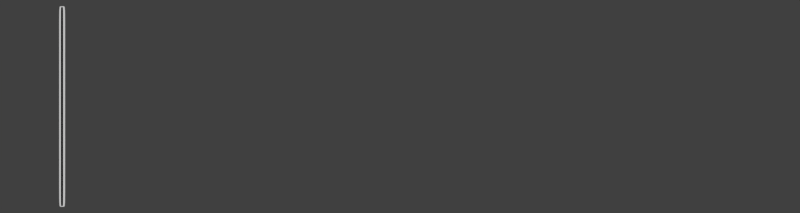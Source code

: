 # Source: guitarTabTexture.blend  (saved by Blender 2.79.0; exported with 4.5.12 LTS)
import bpy
from mathutils import Matrix  # noqa: F401  (used for matrix-valued properties, if any)

bpy.ops.wm.read_factory_settings(use_empty=True)
scene = bpy.context.scene
scene.name = 'Scene'

# ---- collections
col_collection_1 = bpy.data.collections.new('Collection 1'); scene.collection.children.link(col_collection_1)
col_collection_2 = bpy.data.collections.new('Collection 2'); scene.collection.children.link(col_collection_2)
col_collection_3 = bpy.data.collections.new('Collection 3'); scene.collection.children.link(col_collection_3)
col_collection_4 = bpy.data.collections.new('Collection 4'); scene.collection.children.link(col_collection_4)
col_collection_4.hide_render = True
col_collection_4.hide_viewport = True
col_collection_6 = bpy.data.collections.new('Collection 6'); scene.collection.children.link(col_collection_6)
col_collection_6.hide_render = True
col_collection_6.hide_viewport = True
col_collection_11 = bpy.data.collections.new('Collection 11'); scene.collection.children.link(col_collection_11)
col_collection_11.hide_render = True
col_collection_11.hide_viewport = True
col_collection_12 = bpy.data.collections.new('Collection 12'); scene.collection.children.link(col_collection_12)
col_collection_12.hide_render = True
col_collection_12.hide_viewport = True
col_collection_15 = bpy.data.collections.new('Collection 15'); scene.collection.children.link(col_collection_15)
col_collection_15.hide_render = True
col_collection_15.hide_viewport = True

# ---- world
world_world = bpy.data.worlds.new('World'); scene.world = world_world
world_world.color = (0.05088, 0.05088, 0.05088)
world_world.use_sun_shadow = False
world_world.sun_shadow_jitter_overblur = 0.0
world_world.cycles.sampling_method = 'MANUAL'

# ---- cameras
cam_camera_001 = bpy.data.cameras.new('Camera.001')
cam_camera_001.type = 'ORTHO'
cam_camera_001.clip_end = 100.0
cam_camera_001.lens = 35.0
cam_camera_001.sensor_width = 32.0
cam_camera_001.sensor_height = 18.0
cam_camera_001.display_size = 2.0
cam_camera_001.dof.focus_distance = 0.0

# ---- meshes
me_plane_001 = bpy.data.meshes.new('Plane.001')
me_plane_001.from_pydata([(-1.0, -1.0, 0.0), (1.0, -1.0, 0.0), (-1.0, 1.0, 0.0), (1.0, 1.0, 0.0), (-1.0, 0.9858, 0.0), (-1.0, -0.9858, 0.0), (1.0, -0.9858, 0.0), (1.0, 0.9858, 0.0)], [], [(4, 7, 3, 2), (0, 1, 6, 5), (5, 6, 7, 4)])
me_plane_001.use_remesh_preserve_volume = False
me_plane_001.use_remesh_preserve_attributes = False
me_plane_001.use_mirror_vertex_groups = False
me_plane_001.update()
me_plane_002 = bpy.data.meshes.new('Plane.002')
me_plane_002.from_pydata([(-0.792, -1.0, 0.0), (0.792, -1.0, 0.0), (-0.792, 1.0, 0.0), (0.792, 1.0, 0.0), (-0.792, 0.9884, 0.0), (-0.792, -0.9884, 0.0), (0.792, -0.9884, 0.0), (0.792, 0.9884, 0.0)], [], [(4, 7, 3, 2), (0, 1, 6, 5), (5, 6, 7, 4)])
me_plane_002.use_remesh_preserve_volume = False
me_plane_002.use_remesh_preserve_attributes = False
me_plane_002.use_mirror_vertex_groups = False
me_plane_002.update()
me_plane_003 = bpy.data.meshes.new('Plane.003')
me_plane_003.from_pydata([(-2.002, -0.9838, 0.0), (2.002, -0.9838, 0.0), (-2.002, 3.243, 0.0), (2.002, 3.243, 0.0), (-2.002, 3.226, 0.0), (-2.002, -0.9543, 0.0), (2.002, -0.9543, 0.0), (2.002, 3.226, 0.0)], [], [(4, 7, 3, 2), (0, 1, 6, 5), (5, 6, 7, 4)])
me_plane_003.use_remesh_preserve_volume = False
me_plane_003.use_remesh_preserve_attributes = False
me_plane_003.use_mirror_vertex_groups = False
me_plane_003.update()
me_plane_009 = bpy.data.meshes.new('Plane.009')
me_plane_009.from_pydata([(-1.891, -1.0, 0.0), (1.891, -1.0, 0.0), (-1.891, 1.0, 0.0), (1.891, 1.0, 0.0), (-1.891, 0.9494, 0.0), (-1.891, -0.9494, 0.0), (1.891, -0.9494, 0.0), (1.891, 0.9494, 0.0), (0.0, -1.0, 0.0), (0.0, 1.0, 0.0), (0.0, -0.9494, 0.0), (0.0, 0.9494, 0.0)], [], [(11, 7, 3, 9), (8, 1, 6, 10), (10, 6, 7, 11), (5, 10, 11, 4), (0, 8, 10, 5), (4, 11, 9, 2)])
me_plane_009.use_remesh_preserve_volume = False
me_plane_009.use_remesh_preserve_attributes = False
me_plane_009.use_mirror_vertex_groups = False
me_plane_009.update()
me_plane_005 = bpy.data.meshes.new('Plane.005')
me_plane_005.from_pydata([(-1.0, -1.0, 0.0), (1.0, -1.0, 0.0), (-1.0, 1.0, 0.0), (1.0, 1.0, 0.0), (-1.0, 0.9705, 0.0), (-1.0, -0.9705, 0.0), (1.0, -0.9705, 0.0), (1.0, 0.9705, 0.0)], [], [(4, 7, 3, 2), (0, 1, 6, 5), (5, 6, 7, 4)])
me_plane_005.use_remesh_preserve_volume = False
me_plane_005.use_remesh_preserve_attributes = False
me_plane_005.use_mirror_vertex_groups = False
me_plane_005.update()
me_plane_000 = bpy.data.meshes.new('Plane.000')
me_plane_000.from_pydata([(-1.0, -1.0, 0.0), (1.0, -1.0, 0.0), (-1.0, 1.0, 0.0), (1.0, 1.0, 0.0), (-1.0, 0.9705, 0.0), (-1.0, -0.9705, 0.0), (1.0, -0.9705, 0.0), (1.0, 0.9705, 0.0)], [], [(4, 7, 3, 2), (0, 1, 6, 5), (5, 6, 7, 4)])
me_plane_000.use_remesh_preserve_volume = False
me_plane_000.use_remesh_preserve_attributes = False
me_plane_000.use_mirror_vertex_groups = False
me_plane_000.update()
me_plane_004 = bpy.data.meshes.new('Plane.004')
me_plane_004.from_pydata([(-7.233, -0.04646, 0.0), (-5.818, -0.05775, 0.0), (5.818, 0.05775, 0.0), (7.233, 0.04646, 0.0), (4.202, 0.04485, 0.0), (-5.616, -0.03356, 0.0), (-4.202, -0.04485, 0.0), (5.616, 0.03356, 0.0), (-5.818, 0.05775, 2.635e-17), (-7.233, 0.04646, 3.275e-17), (7.233, -0.04646, -3.275e-17), (5.818, -0.05775, -2.635e-17), (5.616, -0.03356, -2.543e-17), (-4.202, 0.04485, 1.903e-17), (-5.616, 0.03356, 2.543e-17), (4.202, -0.04485, -1.903e-17)], [], [(4, 7, 3, 2), (0, 1, 6, 5), (5, 6, 7, 4), (12, 15, 11, 10), (8, 9, 14, 13), (13, 14, 15, 12)])
me_plane_004.use_remesh_preserve_volume = False
me_plane_004.use_remesh_preserve_attributes = False
me_plane_004.use_mirror_vertex_groups = False
me_plane_004.update()
me_circle = bpy.data.meshes.new('Circle')
me_circle.from_pydata([(0.0, 1.0, 0.0), (-0.1951, 0.9808, 0.0), (-0.3827, 0.9239, 0.0), (-0.5556, 0.8315, 0.0), (-0.7071, 0.7071, 0.0), (-0.8315, 0.5556, 0.0), (-0.9239, 0.3827, 0.0), (-0.9808, 0.1951, 0.0), (-1.0, 7.55e-08, 0.0), (-0.9808, -0.1951, 0.0), (-0.9239, -0.3827, 0.0), (-0.8315, -0.5556, 0.0), (-0.7071, -0.7071, 0.0), (-0.5556, -0.8315, 0.0), (-0.3827, -0.9239, 0.0), (-0.1951, -0.9808, 0.0), (3.258e-07, -1.0, 0.0), (0.1951, -0.9808, 0.0), (0.3827, -0.9239, 0.0), (0.5556, -0.8315, 0.0), (0.7071, -0.7071, 0.0), (0.8315, -0.5556, 0.0), (0.9239, -0.3827, 0.0), (0.9808, -0.1951, 0.0), (1.0, 9.656e-07, 0.0), (0.9808, 0.1951, 0.0), (0.9239, 0.3827, 0.0), (0.8315, 0.5556, 0.0), (0.7071, 0.7071, 0.0), (0.5556, 0.8315, 0.0), (0.3827, 0.9239, 0.0), (0.1951, 0.9808, 0.0), (-3.801e-08, 0.6799, 0.0), (-0.1326, 0.6668, 0.0), (-0.2602, 0.6281, 0.0), (-0.3777, 0.5653, 0.0), (-0.4807, 0.4807, 0.0), (-0.5653, 0.3777, 0.0), (-0.6281, 0.2602, 0.0), (-0.6668, 0.1326, 0.0), (-0.6799, 1.426e-07, 0.0), (-0.6668, -0.1326, 0.0), (-0.6281, -0.2602, 0.0), (-0.5653, -0.3777, 0.0), (-0.4807, -0.4807, 0.0), (-0.3777, -0.5653, 0.0), (-0.2602, -0.6281, 0.0), (-0.1326, -0.6668, 0.0), (1.835e-07, -0.6799, 0.0), (0.1326, -0.6668, 0.0), (0.2602, -0.6281, 0.0), (0.3777, -0.5653, 0.0), (0.4807, -0.4807, 0.0), (0.5653, -0.3777, 0.0), (0.6281, -0.2602, 0.0), (0.6668, -0.1326, 0.0), (0.6799, 7.477e-07, 0.0), (0.6668, 0.1326, 0.0), (0.6281, 0.2602, 0.0), (0.5653, 0.3777, 0.0), (0.4807, 0.4807, 0.0), (0.3777, 0.5653, 0.0), (0.2602, 0.6281, 0.0), (0.1326, 0.6668, 0.0)], [], [(16, 15, 47, 48), (3, 2, 34, 35), (30, 29, 61, 62), (17, 16, 48, 49), (4, 3, 35, 36), (31, 30, 62, 63), (18, 17, 49, 50), (5, 4, 36, 37), (0, 31, 63, 32), (19, 18, 50, 51), (6, 5, 37, 38), (20, 19, 51, 52), (7, 6, 38, 39), (21, 20, 52, 53), (8, 7, 39, 40), (22, 21, 53, 54), (9, 8, 40, 41), (23, 22, 54, 55), (10, 9, 41, 42), (24, 23, 55, 56), (11, 10, 42, 43), (25, 24, 56, 57), (12, 11, 43, 44), (26, 25, 57, 58), (13, 12, 44, 45), (27, 26, 58, 59), (14, 13, 45, 46), (1, 0, 32, 33), (28, 27, 59, 60), (15, 14, 46, 47), (2, 1, 33, 34), (29, 28, 60, 61)])
me_circle.polygons.foreach_set('use_smooth', [True] * 32)
me_circle.use_remesh_preserve_volume = False
me_circle.use_remesh_preserve_attributes = False
me_circle.use_mirror_vertex_groups = False
me_circle.update()
me_plane = bpy.data.meshes.new('Plane')
me_plane.from_pydata([(-1.0, -1.0, 0.0), (1.0, -1.0, 0.0), (-1.0, 1.0, 0.0), (1.0, 1.0, 0.0), (-0.8462, -1.0, 0.0), (-0.6923, -1.0, 0.0), (-0.5385, -1.0, 0.0), (-0.3846, -1.0, 0.0), (-0.2308, -1.0, 0.0), (-0.07692, -1.0, 0.0), (0.07692, -1.0, 0.0), (0.2308, -1.0, 0.0), (0.3846, -1.0, 0.0), (0.5385, -1.0, 0.0), (0.6923, -1.0, 0.0), (0.8462, -1.0, 0.0), (0.8462, 1.0, 0.0), (0.6923, 1.0, 0.0), (0.5385, 1.0, 0.0), (0.3846, 1.0, 0.0), (0.2308, 1.0, 0.0), (0.07692, 1.0, 0.0), (-0.07692, 1.0, 0.0), (-0.2308, 1.0, 0.0), (-0.3846, 1.0, 0.0), (-0.5385, 1.0, 0.0), (-0.6923, 1.0, 0.0), (-0.8462, 1.0, 0.0), (-1.0, 0.6667, 0.0), (-1.0, 0.3333, 0.0), (-1.0, -2.98e-08, 0.0), (-1.0, -0.3333, 0.0), (-1.0, -0.6667, 0.0), (1.0, -0.6667, 0.0), (1.0, -0.3333, 0.0), (1.0, 2.98e-08, 0.0), (1.0, 0.3333, 0.0), (1.0, 0.6667, 0.0), (-0.8462, -0.6667, 0.0), (-0.8462, -0.3333, 0.0), (-0.8462, 2.98e-08, 0.0), (-0.8462, 0.3333, 0.0), (-0.8462, 0.6667, 0.0), (-0.6923, -0.6667, 0.0), (-0.6923, -0.3333, 0.0), (-0.6923, 2.98e-08, 0.0), (-0.6923, 0.3333, 0.0), (-0.6923, 0.6667, 0.0), (-0.5385, -0.6667, 0.0), (-0.5385, -0.3333, 0.0), (-0.5385, 2.98e-08, 0.0), (-0.5385, 0.3333, 0.0), (-0.5385, 0.6667, 0.0), (-0.3846, -0.6667, 0.0), (-0.3846, -0.3333, 0.0), (-0.3846, 2.98e-08, 0.0), (-0.3846, 0.3333, 0.0), (-0.3846, 0.6667, 0.0), (-0.2308, -0.6667, 0.0), (-0.2308, -0.3333, 0.0), (-0.2308, 2.98e-08, 0.0), (-0.2308, 0.3333, 0.0), (-0.2308, 0.6667, 0.0), (-0.07692, -0.6667, 0.0), (-0.07692, -0.3333, 0.0), (-0.07692, 2.98e-08, 0.0), (-0.07692, 0.3333, 0.0), (-0.07692, 0.6667, 0.0), (0.07692, -0.6667, 0.0), (0.07692, -0.3333, 0.0), (0.07692, 2.98e-08, 0.0), (0.07692, 0.3333, 0.0), (0.07692, 0.6667, 0.0), (0.2308, -0.6667, 0.0), (0.2308, -0.3333, 0.0), (0.2308, 2.98e-08, 0.0), (0.2308, 0.3333, 0.0), (0.2308, 0.6667, 0.0), (0.3846, -0.6667, 0.0), (0.3846, -0.3333, 0.0), (0.3846, 2.98e-08, 0.0), (0.3846, 0.3333, 0.0), (0.3846, 0.6667, 0.0), (0.5385, -0.6667, 0.0), (0.5385, -0.3333, 0.0), (0.5385, 2.98e-08, 0.0), (0.5385, 0.3333, 0.0), (0.5385, 0.6667, 0.0), (0.6923, -0.6667, 0.0), (0.6923, -0.3333, 0.0), (0.6923, 2.98e-08, 0.0), (0.6923, 0.3333, 0.0), (0.6923, 0.6667, 0.0), (0.8462, -0.6667, 0.0), (0.8462, -0.3333, 0.0), (0.8462, 2.98e-08, 0.0), (0.8462, 0.3333, 0.0), (0.8462, 0.6667, 0.0), (1.0, 0.8333, 0.0), (-0.8462, 0.8333, 0.0), (-0.6923, 0.8333, 0.0), (-0.5385, 0.8333, 0.0), (-0.3846, 0.8333, 0.0), (-0.2308, 0.8333, 0.0), (-0.07692, 0.8333, 0.0), (0.07692, 0.8333, 0.0), (0.2308, 0.8333, 0.0), (0.3846, 0.8333, 0.0), (0.5385, 0.8333, 0.0), (0.6923, 0.8333, 0.0), (0.8462, 0.8333, 0.0), (-1.0, 0.8333, 0.0), (-1.0, 0.5, 0.0), (1.0, 0.5, 0.0), (-0.8462, 0.5, 0.0), (-0.6923, 0.5, 0.0), (-0.5385, 0.5, 0.0), (-0.3846, 0.5, 0.0), (-0.2308, 0.5, 0.0), (-0.07692, 0.5, 0.0), (0.07692, 0.5, 0.0), (0.2308, 0.5, 0.0), (0.3846, 0.5, 0.0), (0.5385, 0.5, 0.0), (0.6923, 0.5, 0.0), (0.8462, 0.5, 0.0), (-1.0, 0.1667, 0.0), (1.0, 0.1667, 0.0), (-0.8462, 0.1667, 0.0), (-0.6923, 0.1667, 0.0), (-0.5385, 0.1667, 0.0), (-0.3846, 0.1667, 0.0), (-0.2308, 0.1667, 0.0), (-0.07692, 0.1667, 0.0), (0.07692, 0.1667, 0.0), (0.2308, 0.1667, 0.0), (0.3846, 0.1667, 0.0), (0.5385, 0.1667, 0.0), (0.6923, 0.1667, 0.0), (0.8462, 0.1667, 0.0), (-1.0, -0.1667, 0.0), (1.0, -0.1667, 0.0), (-0.8462, -0.1667, 0.0), (-0.6923, -0.1667, 0.0), (-0.5385, -0.1667, 0.0), (-0.3846, -0.1667, 0.0), (-0.2308, -0.1667, 0.0), (-0.07692, -0.1667, 0.0), (0.07692, -0.1667, 0.0), (0.2308, -0.1667, 0.0), (0.3846, -0.1667, 0.0), (0.5385, -0.1667, 0.0), (0.6923, -0.1667, 0.0), (0.8462, -0.1667, 0.0), (-1.0, -0.5, 0.0), (1.0, -0.5, 0.0), (-0.8462, -0.5, 0.0), (-0.6923, -0.5, 0.0), (-0.5385, -0.5, 0.0), (-0.3846, -0.5, 0.0), (-0.2308, -0.5, 0.0), (-0.07692, -0.5, 0.0), (0.07692, -0.5, 0.0), (0.2308, -0.5, 0.0), (0.3846, -0.5, 0.0), (0.5385, -0.5, 0.0), (0.6923, -0.5, 0.0), (0.8462, -0.5, 0.0), (0.8462, -0.8333, 0.0), (0.6923, -0.8333, 0.0), (0.5385, -0.8333, 0.0), (0.3846, -0.8333, 0.0), (0.2308, -0.8333, 0.0), (0.07692, -0.8333, 0.0), (-0.07692, -0.8333, 0.0), (-0.2308, -0.8333, 0.0), (-0.3846, -0.8333, 0.0), (-0.5385, -0.8333, 0.0), (-0.6923, -0.8333, 0.0), (-0.8462, -0.8333, 0.0), (1.0, -0.8333, 0.0), (-1.0, -0.8333, 0.0)], [], [(110, 98, 3, 16), (111, 99, 27, 2), (99, 100, 26, 27), (100, 101, 25, 26), (101, 102, 24, 25), (102, 103, 23, 24), (103, 104, 22, 23), (104, 105, 21, 22), (105, 106, 20, 21), (106, 107, 19, 20), (107, 108, 18, 19), (108, 109, 17, 18), (109, 110, 16, 17), (15, 1, 180, 168), (166, 167, 94, 89), (152, 153, 95, 90), (138, 139, 96, 91), (124, 125, 97, 92), (169, 168, 93, 88), (165, 166, 89, 84), (151, 152, 90, 85), (137, 138, 91, 86), (123, 124, 92, 87), (170, 169, 88, 83), (164, 165, 84, 79), (150, 151, 85, 80), (136, 137, 86, 81), (122, 123, 87, 82), (171, 170, 83, 78), (163, 164, 79, 74), (149, 150, 80, 75), (135, 136, 81, 76), (121, 122, 82, 77), (172, 171, 78, 73), (162, 163, 74, 69), (148, 149, 75, 70), (134, 135, 76, 71), (120, 121, 77, 72), (173, 172, 73, 68), (161, 162, 69, 64), (147, 148, 70, 65), (133, 134, 71, 66), (119, 120, 72, 67), (174, 173, 68, 63), (160, 161, 64, 59), (146, 147, 65, 60), (132, 133, 66, 61), (118, 119, 67, 62), (175, 174, 63, 58), (159, 160, 59, 54), (145, 146, 60, 55), (131, 132, 61, 56), (117, 118, 62, 57), (176, 175, 58, 53), (158, 159, 54, 49), (144, 145, 55, 50), (130, 131, 56, 51), (116, 117, 57, 52), (177, 176, 53, 48), (157, 158, 49, 44), (143, 144, 50, 45), (129, 130, 51, 46), (115, 116, 52, 47), (178, 177, 48, 43), (156, 157, 44, 39), (142, 143, 45, 40), (128, 129, 46, 41), (114, 115, 47, 42), (179, 178, 43, 38), (154, 156, 39, 31), (140, 142, 40, 30), (126, 128, 41, 29), (112, 114, 42, 28), (181, 179, 38, 32), (167, 155, 34, 94), (153, 141, 35, 95), (139, 127, 36, 96), (125, 113, 37, 97), (92, 97, 110, 109), (87, 92, 109, 108), (82, 87, 108, 107), (77, 82, 107, 106), (72, 77, 106, 105), (67, 72, 105, 104), (62, 67, 104, 103), (57, 62, 103, 102), (52, 57, 102, 101), (47, 52, 101, 100), (42, 47, 100, 99), (28, 42, 99, 111), (97, 37, 98, 110), (96, 36, 113, 125), (29, 41, 114, 112), (41, 46, 115, 114), (46, 51, 116, 115), (51, 56, 117, 116), (56, 61, 118, 117), (61, 66, 119, 118), (66, 71, 120, 119), (71, 76, 121, 120), (76, 81, 122, 121), (81, 86, 123, 122), (86, 91, 124, 123), (91, 96, 125, 124), (95, 35, 127, 139), (30, 40, 128, 126), (40, 45, 129, 128), (45, 50, 130, 129), (50, 55, 131, 130), (55, 60, 132, 131), (60, 65, 133, 132), (65, 70, 134, 133), (70, 75, 135, 134), (75, 80, 136, 135), (80, 85, 137, 136), (85, 90, 138, 137), (90, 95, 139, 138), (94, 34, 141, 153), (31, 39, 142, 140), (39, 44, 143, 142), (44, 49, 144, 143), (49, 54, 145, 144), (54, 59, 146, 145), (59, 64, 147, 146), (64, 69, 148, 147), (69, 74, 149, 148), (74, 79, 150, 149), (79, 84, 151, 150), (84, 89, 152, 151), (89, 94, 153, 152), (93, 33, 155, 167), (32, 38, 156, 154), (38, 43, 157, 156), (43, 48, 158, 157), (48, 53, 159, 158), (53, 58, 160, 159), (58, 63, 161, 160), (63, 68, 162, 161), (68, 73, 163, 162), (73, 78, 164, 163), (78, 83, 165, 164), (83, 88, 166, 165), (88, 93, 167, 166), (14, 15, 168, 169), (13, 14, 169, 170), (12, 13, 170, 171), (11, 12, 171, 172), (10, 11, 172, 173), (9, 10, 173, 174), (8, 9, 174, 175), (7, 8, 175, 176), (6, 7, 176, 177), (5, 6, 177, 178), (4, 5, 178, 179), (0, 4, 179, 181), (168, 180, 33, 93)])
me_plane.use_remesh_preserve_volume = False
me_plane.use_remesh_preserve_attributes = False
me_plane.use_mirror_vertex_groups = False
me_plane.update()

# ---- objects
ob_plane = bpy.data.objects.new('Plane', me_plane_001)
ob_camera = bpy.data.objects.new('Camera', cam_camera_001)
ob_plane_001 = bpy.data.objects.new('Plane.001', me_plane_002)
ob_plane_002 = bpy.data.objects.new('Plane.002', me_plane_003)
ob_plane_004 = bpy.data.objects.new('Plane.004', me_plane_009)
ob_plane_006 = bpy.data.objects.new('Plane.006', me_plane_005)
ob_plane_005 = bpy.data.objects.new('Plane.005', me_plane_000)
ob_plane_003 = bpy.data.objects.new('Plane.003', me_plane_004)
ob_circle = bpy.data.objects.new('Circle', me_circle)
ob_plane_007 = bpy.data.objects.new('Plane.007', me_plane)

# ---- transforms, parenting, visibility, modifiers, constraints
ob_plane.location = (-2.534, -0.0001277, -1.807e-08)
ob_plane.scale = (0.02234, 0.7527, 1.303)
ob_plane.lineart.crease_threshold = 0.0
_m = ob_plane.modifiers.new('Subsurf', 'SUBSURF')
_m.uv_smooth = 'PRESERVE_CORNERS'
_m.quality = 2
_m.levels = 2
_m.show_only_control_edges = False
ob_camera.location = (0.0, 0.0, 14.99)
ob_camera.lineart.crease_threshold = 0.0
ob_plane_001.location = (-2.535, -0.0001277, -1.807e-08)
ob_plane_001.scale = (0.01031, 0.7462, 1.303)
ob_plane_001.lineart.crease_threshold = 0.0
_m = ob_plane_001.modifiers.new('Subsurf', 'SUBSURF')
_m.uv_smooth = 'PRESERVE_CORNERS'
_m.quality = 2
_m.levels = 2
_m.show_only_control_edges = False
_m = ob_plane_001.modifiers.new('Array', 'ARRAY')
_m.count = 12
_m.constant_offset_displace = (0.0, 0.0, 0.0)
_m.relative_offset_displace = (28.31, 0.0, 0.0)
ob_plane_002.location = (-1.27, 0.66, -2.155e-06)
ob_plane_002.rotation_euler = (0.0, -0.0, -1.571)
ob_plane_002.scale = (0.005827, 1.291, 1.303)
ob_plane_002.lineart.crease_threshold = 0.0
_m = ob_plane_002.modifiers.new('Subsurf', 'SUBSURF')
_m.uv_smooth = 'PRESERVE_CORNERS'
_m.quality = 2
_m.levels = 2
_m.show_only_control_edges = False
_m = ob_plane_002.modifiers.new('Array', 'ARRAY')
_m.count = 6
_m.constant_offset_displace = (0.0, 0.0, 0.0)
_m.relative_offset_displace = (11.38, 0.0, 0.0)
ob_plane_004.location = (-1.957, 0.005204, -1.807e-08)
ob_plane_004.scale = (0.02875, 1.303, 1.303)
ob_plane_004.lineart.crease_threshold = 0.0
_m = ob_plane_004.modifiers.new('Subsurf', 'SUBSURF')
_m.uv_smooth = 'PRESERVE_CORNERS'
_m.quality = 2
_m.levels = 2
_m.show_only_control_edges = False
ob_plane_006.location = (-0.001097, 0.01199, 1.946e-06)
ob_plane_006.rotation_euler = (0.0, -0.0, -1.571)
ob_plane_006.scale = (0.02043, 3.083, 1.851)
ob_plane_006.lineart.crease_threshold = 0.0
_m = ob_plane_006.modifiers.new('Subsurf', 'SUBSURF')
_m.uv_smooth = 'PRESERVE_CORNERS'
_m.quality = 2
_m.levels = 2
_m.show_only_control_edges = False
ob_plane_005.location = (2.875, 0.005204, -1.807e-08)
ob_plane_005.scale = (0.02043, 1.835, 1.851)
ob_plane_005.lineart.crease_threshold = 0.0
_m = ob_plane_005.modifiers.new('Subsurf', 'SUBSURF')
_m.uv_smooth = 'PRESERVE_CORNERS'
_m.quality = 2
_m.levels = 2
_m.show_only_control_edges = False
ob_plane_003.location = (-2.742, 1.238, -1.807e-08)
ob_plane_003.scale = (0.009728, 1.218, 1.229)
ob_plane_003.lineart.crease_threshold = 0.0
_m = ob_plane_003.modifiers.new('Subsurf', 'SUBSURF')
_m.uv_smooth = 'PRESERVE_CORNERS'
_m.quality = 2
_m.levels = 2
_m.show_only_control_edges = False
_m = ob_plane_003.modifiers.new('Array', 'ARRAY')
_m.count = 6
_m.constant_offset_displace = (0.0, 0.0, 0.0)
_m.relative_offset_displace = (0.0, -3.66, 0.0)
ob_circle.location = (-2.744, 1.236, -1.694e-08)
ob_circle.rotation_euler = (-0.0, 3.142, -0.0)
ob_circle.scale = (0.08912, 0.08912, 0.08912)
ob_circle.lineart.crease_threshold = 0.0
_m = ob_circle.modifiers.new('Subsurf', 'SUBSURF')
_m.uv_smooth = 'PRESERVE_CORNERS'
_m.quality = 2
_m.levels = 2
_m.show_only_control_edges = False
_m = ob_circle.modifiers.new('Array', 'ARRAY')
_m.count = 6
_m.constant_offset_displace = (0.0, 0.0, 0.0)
_m.relative_offset_displace = (0.0, -2.72, 0.0)
ob_plane_007.location = (0.0, 0.0, 0.5915)
ob_plane_007.scale = (3.003, 0.8037, 1.689)
ob_plane_007.lineart.crease_threshold = 0.0

# ---- collection membership
col_collection_1.objects.link(ob_plane)
col_collection_1.objects.link(ob_camera)
col_collection_2.objects.link(ob_plane_001)
col_collection_3.objects.link(ob_plane_002)
col_collection_4.objects.link(ob_plane_004)
col_collection_6.objects.link(ob_plane_006)
col_collection_6.objects.link(ob_plane_005)
col_collection_11.objects.link(ob_plane_003)
col_collection_12.objects.link(ob_circle)
col_collection_15.objects.link(ob_plane_007)
def _layer_coll(name, lc=None):
    lc = lc or bpy.context.view_layer.layer_collection
    for c in lc.children:
        if c.name == name: return c
        r = _layer_coll(name, c)
        if r: return r
_layer_coll('Collection 2').indirect_only = True
_layer_coll('Collection 3').indirect_only = True
_layer_coll('Collection 4').indirect_only = True
_layer_coll('Collection 6').indirect_only = True
_layer_coll('Collection 11').indirect_only = True
_layer_coll('Collection 12').indirect_only = True
_layer_coll('Collection 15').indirect_only = True

# ---- scene / render settings (as saved in the file)
scene.camera = ob_camera
scene.frame_start = 1; scene.frame_end = 250; scene.frame_set(1)
scene.render.engine = 'CYCLES'
scene.render.resolution_x = 3000
scene.render.resolution_y = 800
scene.render.dither_intensity = 0.0
scene.render.film_transparent = True
scene.cycles.use_denoising = False
scene.cycles.samples = 600
scene.cycles.sampling_pattern = 'TABULATED_SOBOL'
scene.cycles.use_adaptive_sampling = False
scene.cycles.use_light_tree = False
scene.cycles.blur_glossy = 0.0
scene.cycles.sample_clamp_indirect = 0.0
scene.view_settings.view_transform = 'Standard'
bpy.context.view_layer.update()

# ---- added for rendering (the .blend has no usable light): sun
light_auto_sun = bpy.data.lights.new('AutoSun', 'SUN')
light_auto_sun.energy = 3.0
light_auto_sun.angle = 0.0523599
ob_auto_sun = bpy.data.objects.new('AutoSun', light_auto_sun)
scene.collection.objects.link(ob_auto_sun)
ob_auto_sun.rotation_euler = (0.872665, 0.174533, 0.523599)
bpy.context.view_layer.update()
